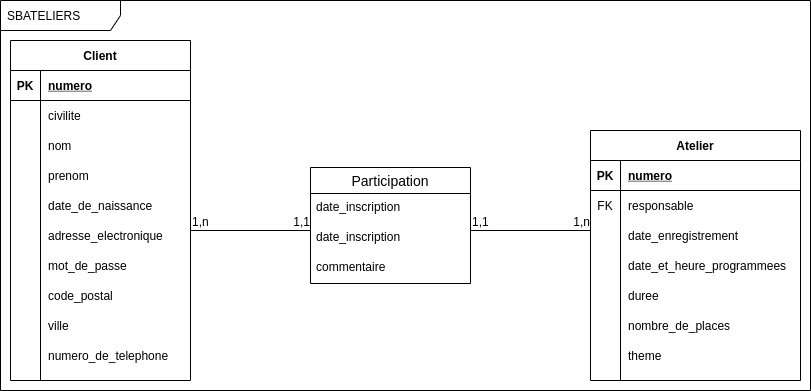

The diagram above was exported from draw.io. Its source (the exported page's mxGraphModel, read from the mxfile embedded in the PNG):
<mxGraphModel dx="894" dy="591" grid="1" gridSize="10" guides="1" tooltips="1" connect="1" arrows="1" fold="1" page="1" pageScale="1" pageWidth="827" pageHeight="1169" math="0" shadow="0">
  <root>
    <mxCell id="0" />
    <mxCell id="1" parent="0" />
    <mxCell id="2" value="Client" style="shape=table;startSize=30;container=1;collapsible=1;childLayout=tableLayout;fixedRows=1;rowLines=0;fontStyle=1;align=center;resizeLast=1;" vertex="1" parent="1">
      <mxGeometry x="20" y="170" width="180" height="340" as="geometry" />
    </mxCell>
    <mxCell id="3" value="" style="shape=partialRectangle;collapsible=0;dropTarget=0;pointerEvents=0;fillColor=none;top=0;left=0;bottom=1;right=0;points=[[0,0.5],[1,0.5]];portConstraint=eastwest;" vertex="1" parent="2">
      <mxGeometry y="30" width="180" height="30" as="geometry" />
    </mxCell>
    <mxCell id="4" value="PK" style="shape=partialRectangle;connectable=0;fillColor=none;top=0;left=0;bottom=0;right=0;fontStyle=1;overflow=hidden;" vertex="1" parent="3">
      <mxGeometry width="30" height="30" as="geometry" />
    </mxCell>
    <mxCell id="5" value="numero" style="shape=partialRectangle;connectable=0;fillColor=none;top=0;left=0;bottom=0;right=0;align=left;spacingLeft=6;fontStyle=5;overflow=hidden;" vertex="1" parent="3">
      <mxGeometry x="30" width="150" height="30" as="geometry" />
    </mxCell>
    <mxCell id="6" value="" style="shape=partialRectangle;collapsible=0;dropTarget=0;pointerEvents=0;fillColor=none;top=0;left=0;bottom=0;right=0;points=[[0,0.5],[1,0.5]];portConstraint=eastwest;" vertex="1" parent="2">
      <mxGeometry y="60" width="180" height="30" as="geometry" />
    </mxCell>
    <mxCell id="7" value="" style="shape=partialRectangle;connectable=0;fillColor=none;top=0;left=0;bottom=0;right=0;editable=1;overflow=hidden;" vertex="1" parent="6">
      <mxGeometry width="30" height="30" as="geometry" />
    </mxCell>
    <mxCell id="8" value="civilite" style="shape=partialRectangle;connectable=0;fillColor=none;top=0;left=0;bottom=0;right=0;align=left;spacingLeft=6;overflow=hidden;" vertex="1" parent="6">
      <mxGeometry x="30" width="150" height="30" as="geometry" />
    </mxCell>
    <mxCell id="9" value="" style="shape=partialRectangle;collapsible=0;dropTarget=0;pointerEvents=0;fillColor=none;top=0;left=0;bottom=0;right=0;points=[[0,0.5],[1,0.5]];portConstraint=eastwest;" vertex="1" parent="2">
      <mxGeometry y="90" width="180" height="30" as="geometry" />
    </mxCell>
    <mxCell id="10" value="" style="shape=partialRectangle;connectable=0;fillColor=none;top=0;left=0;bottom=0;right=0;editable=1;overflow=hidden;" vertex="1" parent="9">
      <mxGeometry width="30" height="30" as="geometry" />
    </mxCell>
    <mxCell id="11" value="nom" style="shape=partialRectangle;connectable=0;fillColor=none;top=0;left=0;bottom=0;right=0;align=left;spacingLeft=6;overflow=hidden;" vertex="1" parent="9">
      <mxGeometry x="30" width="150" height="30" as="geometry" />
    </mxCell>
    <mxCell id="12" value="" style="shape=partialRectangle;collapsible=0;dropTarget=0;pointerEvents=0;fillColor=none;top=0;left=0;bottom=0;right=0;points=[[0,0.5],[1,0.5]];portConstraint=eastwest;" vertex="1" parent="2">
      <mxGeometry y="120" width="180" height="30" as="geometry" />
    </mxCell>
    <mxCell id="13" value="" style="shape=partialRectangle;connectable=0;fillColor=none;top=0;left=0;bottom=0;right=0;editable=1;overflow=hidden;" vertex="1" parent="12">
      <mxGeometry width="30" height="30" as="geometry" />
    </mxCell>
    <mxCell id="14" value="prenom" style="shape=partialRectangle;connectable=0;fillColor=none;top=0;left=0;bottom=0;right=0;align=left;spacingLeft=6;overflow=hidden;" vertex="1" parent="12">
      <mxGeometry x="30" width="150" height="30" as="geometry" />
    </mxCell>
    <mxCell id="15" value="" style="shape=partialRectangle;collapsible=0;dropTarget=0;pointerEvents=0;fillColor=none;top=0;left=0;bottom=0;right=0;points=[[0,0.5],[1,0.5]];portConstraint=eastwest;" vertex="1" parent="2">
      <mxGeometry y="150" width="180" height="30" as="geometry" />
    </mxCell>
    <mxCell id="16" value="" style="shape=partialRectangle;connectable=0;fillColor=none;top=0;left=0;bottom=0;right=0;editable=1;overflow=hidden;" vertex="1" parent="15">
      <mxGeometry width="30" height="30" as="geometry" />
    </mxCell>
    <mxCell id="17" value="date_de_naissance" style="shape=partialRectangle;connectable=0;fillColor=none;top=0;left=0;bottom=0;right=0;align=left;spacingLeft=6;overflow=hidden;" vertex="1" parent="15">
      <mxGeometry x="30" width="150" height="30" as="geometry" />
    </mxCell>
    <mxCell id="18" value="" style="shape=partialRectangle;collapsible=0;dropTarget=0;pointerEvents=0;fillColor=none;top=0;left=0;bottom=0;right=0;points=[[0,0.5],[1,0.5]];portConstraint=eastwest;" vertex="1" parent="2">
      <mxGeometry y="180" width="180" height="30" as="geometry" />
    </mxCell>
    <mxCell id="19" value="" style="shape=partialRectangle;connectable=0;fillColor=none;top=0;left=0;bottom=0;right=0;editable=1;overflow=hidden;" vertex="1" parent="18">
      <mxGeometry width="30" height="30" as="geometry" />
    </mxCell>
    <mxCell id="20" value="adresse_electronique" style="shape=partialRectangle;connectable=0;fillColor=none;top=0;left=0;bottom=0;right=0;align=left;spacingLeft=6;overflow=hidden;" vertex="1" parent="18">
      <mxGeometry x="30" width="150" height="30" as="geometry" />
    </mxCell>
    <mxCell id="21" value="" style="shape=partialRectangle;collapsible=0;dropTarget=0;pointerEvents=0;fillColor=none;top=0;left=0;bottom=0;right=0;points=[[0,0.5],[1,0.5]];portConstraint=eastwest;" vertex="1" parent="2">
      <mxGeometry y="210" width="180" height="30" as="geometry" />
    </mxCell>
    <mxCell id="22" value="" style="shape=partialRectangle;connectable=0;fillColor=none;top=0;left=0;bottom=0;right=0;editable=1;overflow=hidden;" vertex="1" parent="21">
      <mxGeometry width="30" height="30" as="geometry" />
    </mxCell>
    <mxCell id="23" value="mot_de_passe" style="shape=partialRectangle;connectable=0;fillColor=none;top=0;left=0;bottom=0;right=0;align=left;spacingLeft=6;overflow=hidden;" vertex="1" parent="21">
      <mxGeometry x="30" width="150" height="30" as="geometry" />
    </mxCell>
    <mxCell id="24" value="" style="shape=partialRectangle;collapsible=0;dropTarget=0;pointerEvents=0;fillColor=none;top=0;left=0;bottom=0;right=0;points=[[0,0.5],[1,0.5]];portConstraint=eastwest;" vertex="1" parent="2">
      <mxGeometry y="240" width="180" height="30" as="geometry" />
    </mxCell>
    <mxCell id="25" value="" style="shape=partialRectangle;connectable=0;fillColor=none;top=0;left=0;bottom=0;right=0;editable=1;overflow=hidden;" vertex="1" parent="24">
      <mxGeometry width="30" height="30" as="geometry" />
    </mxCell>
    <mxCell id="26" value="code_postal" style="shape=partialRectangle;connectable=0;fillColor=none;top=0;left=0;bottom=0;right=0;align=left;spacingLeft=6;overflow=hidden;" vertex="1" parent="24">
      <mxGeometry x="30" width="150" height="30" as="geometry" />
    </mxCell>
    <mxCell id="27" value="" style="shape=partialRectangle;collapsible=0;dropTarget=0;pointerEvents=0;fillColor=none;top=0;left=0;bottom=0;right=0;points=[[0,0.5],[1,0.5]];portConstraint=eastwest;" vertex="1" parent="2">
      <mxGeometry y="270" width="180" height="30" as="geometry" />
    </mxCell>
    <mxCell id="28" value="" style="shape=partialRectangle;connectable=0;fillColor=none;top=0;left=0;bottom=0;right=0;editable=1;overflow=hidden;" vertex="1" parent="27">
      <mxGeometry width="30" height="30" as="geometry" />
    </mxCell>
    <mxCell id="29" value="ville" style="shape=partialRectangle;connectable=0;fillColor=none;top=0;left=0;bottom=0;right=0;align=left;spacingLeft=6;overflow=hidden;" vertex="1" parent="27">
      <mxGeometry x="30" width="150" height="30" as="geometry" />
    </mxCell>
    <mxCell id="30" value="" style="shape=partialRectangle;collapsible=0;dropTarget=0;pointerEvents=0;fillColor=none;top=0;left=0;bottom=0;right=0;points=[[0,0.5],[1,0.5]];portConstraint=eastwest;" vertex="1" parent="2">
      <mxGeometry y="300" width="180" height="30" as="geometry" />
    </mxCell>
    <mxCell id="31" value="" style="shape=partialRectangle;connectable=0;fillColor=none;top=0;left=0;bottom=0;right=0;editable=1;overflow=hidden;" vertex="1" parent="30">
      <mxGeometry width="30" height="30" as="geometry" />
    </mxCell>
    <mxCell id="32" value="numero_de_telephone" style="shape=partialRectangle;connectable=0;fillColor=none;top=0;left=0;bottom=0;right=0;align=left;spacingLeft=6;overflow=hidden;" vertex="1" parent="30">
      <mxGeometry x="30" width="150" height="30" as="geometry" />
    </mxCell>
    <mxCell id="46" value="Participation" style="swimlane;fontStyle=0;childLayout=stackLayout;horizontal=1;startSize=26;horizontalStack=0;resizeParent=1;resizeParentMax=0;resizeLast=0;collapsible=1;marginBottom=0;align=center;fontSize=14;" vertex="1" parent="1">
      <mxGeometry x="320" y="297" width="160" height="116" as="geometry" />
    </mxCell>
    <mxCell id="89" value="date_inscription" style="text;strokeColor=none;fillColor=none;spacingLeft=4;spacingRight=4;overflow=hidden;rotatable=0;points=[[0,0.5],[1,0.5]];portConstraint=eastwest;fontSize=12;" vertex="1" parent="46">
      <mxGeometry y="26" width="160" height="30" as="geometry" />
    </mxCell>
    <mxCell id="47" value="date_inscription" style="text;strokeColor=none;fillColor=none;spacingLeft=4;spacingRight=4;overflow=hidden;rotatable=0;points=[[0,0.5],[1,0.5]];portConstraint=eastwest;fontSize=12;" vertex="1" parent="46">
      <mxGeometry y="56" width="160" height="30" as="geometry" />
    </mxCell>
    <mxCell id="48" value="commentaire" style="text;strokeColor=none;fillColor=none;spacingLeft=4;spacingRight=4;overflow=hidden;rotatable=0;points=[[0,0.5],[1,0.5]];portConstraint=eastwest;fontSize=12;" vertex="1" parent="46">
      <mxGeometry y="86" width="160" height="30" as="geometry" />
    </mxCell>
    <mxCell id="50" value="Atelier" style="shape=table;startSize=30;container=1;collapsible=1;childLayout=tableLayout;fixedRows=1;rowLines=0;fontStyle=1;align=center;resizeLast=1;" vertex="1" parent="1">
      <mxGeometry x="600" y="260" width="210" height="250" as="geometry" />
    </mxCell>
    <mxCell id="51" value="" style="shape=partialRectangle;collapsible=0;dropTarget=0;pointerEvents=0;fillColor=none;top=0;left=0;bottom=1;right=0;points=[[0,0.5],[1,0.5]];portConstraint=eastwest;" vertex="1" parent="50">
      <mxGeometry y="30" width="210" height="30" as="geometry" />
    </mxCell>
    <mxCell id="52" value="PK" style="shape=partialRectangle;connectable=0;fillColor=none;top=0;left=0;bottom=0;right=0;fontStyle=1;overflow=hidden;" vertex="1" parent="51">
      <mxGeometry width="30" height="30" as="geometry" />
    </mxCell>
    <mxCell id="53" value="numero" style="shape=partialRectangle;connectable=0;fillColor=none;top=0;left=0;bottom=0;right=0;align=left;spacingLeft=6;fontStyle=5;overflow=hidden;" vertex="1" parent="51">
      <mxGeometry x="30" width="180" height="30" as="geometry" />
    </mxCell>
    <mxCell id="54" value="" style="shape=partialRectangle;collapsible=0;dropTarget=0;pointerEvents=0;fillColor=none;top=0;left=0;bottom=0;right=0;points=[[0,0.5],[1,0.5]];portConstraint=eastwest;" vertex="1" parent="50">
      <mxGeometry y="60" width="210" height="30" as="geometry" />
    </mxCell>
    <mxCell id="55" value="FK" style="shape=partialRectangle;connectable=0;fillColor=none;top=0;left=0;bottom=0;right=0;editable=1;overflow=hidden;" vertex="1" parent="54">
      <mxGeometry width="30" height="30" as="geometry" />
    </mxCell>
    <mxCell id="56" value="responsable" style="shape=partialRectangle;connectable=0;fillColor=none;top=0;left=0;bottom=0;right=0;align=left;spacingLeft=6;overflow=hidden;" vertex="1" parent="54">
      <mxGeometry x="30" width="180" height="30" as="geometry" />
    </mxCell>
    <mxCell id="57" value="" style="shape=partialRectangle;collapsible=0;dropTarget=0;pointerEvents=0;fillColor=none;top=0;left=0;bottom=0;right=0;points=[[0,0.5],[1,0.5]];portConstraint=eastwest;" vertex="1" parent="50">
      <mxGeometry y="90" width="210" height="30" as="geometry" />
    </mxCell>
    <mxCell id="58" value="" style="shape=partialRectangle;connectable=0;fillColor=none;top=0;left=0;bottom=0;right=0;editable=1;overflow=hidden;" vertex="1" parent="57">
      <mxGeometry width="30" height="30" as="geometry" />
    </mxCell>
    <mxCell id="59" value="date_enregistrement" style="shape=partialRectangle;connectable=0;fillColor=none;top=0;left=0;bottom=0;right=0;align=left;spacingLeft=6;overflow=hidden;" vertex="1" parent="57">
      <mxGeometry x="30" width="180" height="30" as="geometry" />
    </mxCell>
    <mxCell id="60" value="" style="shape=partialRectangle;collapsible=0;dropTarget=0;pointerEvents=0;fillColor=none;top=0;left=0;bottom=0;right=0;points=[[0,0.5],[1,0.5]];portConstraint=eastwest;" vertex="1" parent="50">
      <mxGeometry y="120" width="210" height="30" as="geometry" />
    </mxCell>
    <mxCell id="61" value="" style="shape=partialRectangle;connectable=0;fillColor=none;top=0;left=0;bottom=0;right=0;editable=1;overflow=hidden;" vertex="1" parent="60">
      <mxGeometry width="30" height="30" as="geometry" />
    </mxCell>
    <mxCell id="62" value="date_et_heure_programmees" style="shape=partialRectangle;connectable=0;fillColor=none;top=0;left=0;bottom=0;right=0;align=left;spacingLeft=6;overflow=hidden;" vertex="1" parent="60">
      <mxGeometry x="30" width="180" height="30" as="geometry" />
    </mxCell>
    <mxCell id="63" value="" style="shape=partialRectangle;collapsible=0;dropTarget=0;pointerEvents=0;fillColor=none;top=0;left=0;bottom=0;right=0;points=[[0,0.5],[1,0.5]];portConstraint=eastwest;" vertex="1" parent="50">
      <mxGeometry y="150" width="210" height="30" as="geometry" />
    </mxCell>
    <mxCell id="64" value="" style="shape=partialRectangle;connectable=0;fillColor=none;top=0;left=0;bottom=0;right=0;editable=1;overflow=hidden;" vertex="1" parent="63">
      <mxGeometry width="30" height="30" as="geometry" />
    </mxCell>
    <mxCell id="65" value="duree" style="shape=partialRectangle;connectable=0;fillColor=none;top=0;left=0;bottom=0;right=0;align=left;spacingLeft=6;overflow=hidden;" vertex="1" parent="63">
      <mxGeometry x="30" width="180" height="30" as="geometry" />
    </mxCell>
    <mxCell id="66" value="" style="shape=partialRectangle;collapsible=0;dropTarget=0;pointerEvents=0;fillColor=none;top=0;left=0;bottom=0;right=0;points=[[0,0.5],[1,0.5]];portConstraint=eastwest;" vertex="1" parent="50">
      <mxGeometry y="180" width="210" height="30" as="geometry" />
    </mxCell>
    <mxCell id="67" value="" style="shape=partialRectangle;connectable=0;fillColor=none;top=0;left=0;bottom=0;right=0;editable=1;overflow=hidden;" vertex="1" parent="66">
      <mxGeometry width="30" height="30" as="geometry" />
    </mxCell>
    <mxCell id="68" value="nombre_de_places" style="shape=partialRectangle;connectable=0;fillColor=none;top=0;left=0;bottom=0;right=0;align=left;spacingLeft=6;overflow=hidden;" vertex="1" parent="66">
      <mxGeometry x="30" width="180" height="30" as="geometry" />
    </mxCell>
    <mxCell id="69" value="" style="shape=partialRectangle;collapsible=0;dropTarget=0;pointerEvents=0;fillColor=none;top=0;left=0;bottom=0;right=0;points=[[0,0.5],[1,0.5]];portConstraint=eastwest;" vertex="1" parent="50">
      <mxGeometry y="210" width="210" height="30" as="geometry" />
    </mxCell>
    <mxCell id="70" value="" style="shape=partialRectangle;connectable=0;fillColor=none;top=0;left=0;bottom=0;right=0;editable=1;overflow=hidden;" vertex="1" parent="69">
      <mxGeometry width="30" height="30" as="geometry" />
    </mxCell>
    <mxCell id="71" value="theme" style="shape=partialRectangle;connectable=0;fillColor=none;top=0;left=0;bottom=0;right=0;align=left;spacingLeft=6;overflow=hidden;" vertex="1" parent="69">
      <mxGeometry x="30" width="180" height="30" as="geometry" />
    </mxCell>
    <mxCell id="83" value="" style="endArrow=none;html=1;rounded=0;" edge="1" parent="1">
      <mxGeometry relative="1" as="geometry">
        <mxPoint x="200" y="360" as="sourcePoint" />
        <mxPoint x="320" y="360" as="targetPoint" />
      </mxGeometry>
    </mxCell>
    <mxCell id="84" value="1,n" style="resizable=0;html=1;align=left;verticalAlign=bottom;" connectable="0" vertex="1" parent="83">
      <mxGeometry x="-1" relative="1" as="geometry" />
    </mxCell>
    <mxCell id="85" value="1,1" style="resizable=0;html=1;align=right;verticalAlign=bottom;" connectable="0" vertex="1" parent="83">
      <mxGeometry x="1" relative="1" as="geometry" />
    </mxCell>
    <mxCell id="86" value="" style="endArrow=none;html=1;rounded=0;" edge="1" parent="1">
      <mxGeometry relative="1" as="geometry">
        <mxPoint x="480" y="360" as="sourcePoint" />
        <mxPoint x="600" y="360" as="targetPoint" />
      </mxGeometry>
    </mxCell>
    <mxCell id="87" value="1,1" style="resizable=0;html=1;align=left;verticalAlign=bottom;" connectable="0" vertex="1" parent="86">
      <mxGeometry x="-1" relative="1" as="geometry" />
    </mxCell>
    <mxCell id="88" value="1,n" style="resizable=0;html=1;align=right;verticalAlign=bottom;" connectable="0" vertex="1" parent="86">
      <mxGeometry x="1" relative="1" as="geometry" />
    </mxCell>
    <mxCell id="90" value="SBATELIERS" style="shape=umlFrame;whiteSpace=wrap;html=1;width=120;height=30;boundedLbl=1;verticalAlign=middle;align=left;spacingLeft=5;" vertex="1" parent="1">
      <mxGeometry x="10" y="130" width="810" height="390" as="geometry" />
    </mxCell>
  </root>
</mxGraphModel>